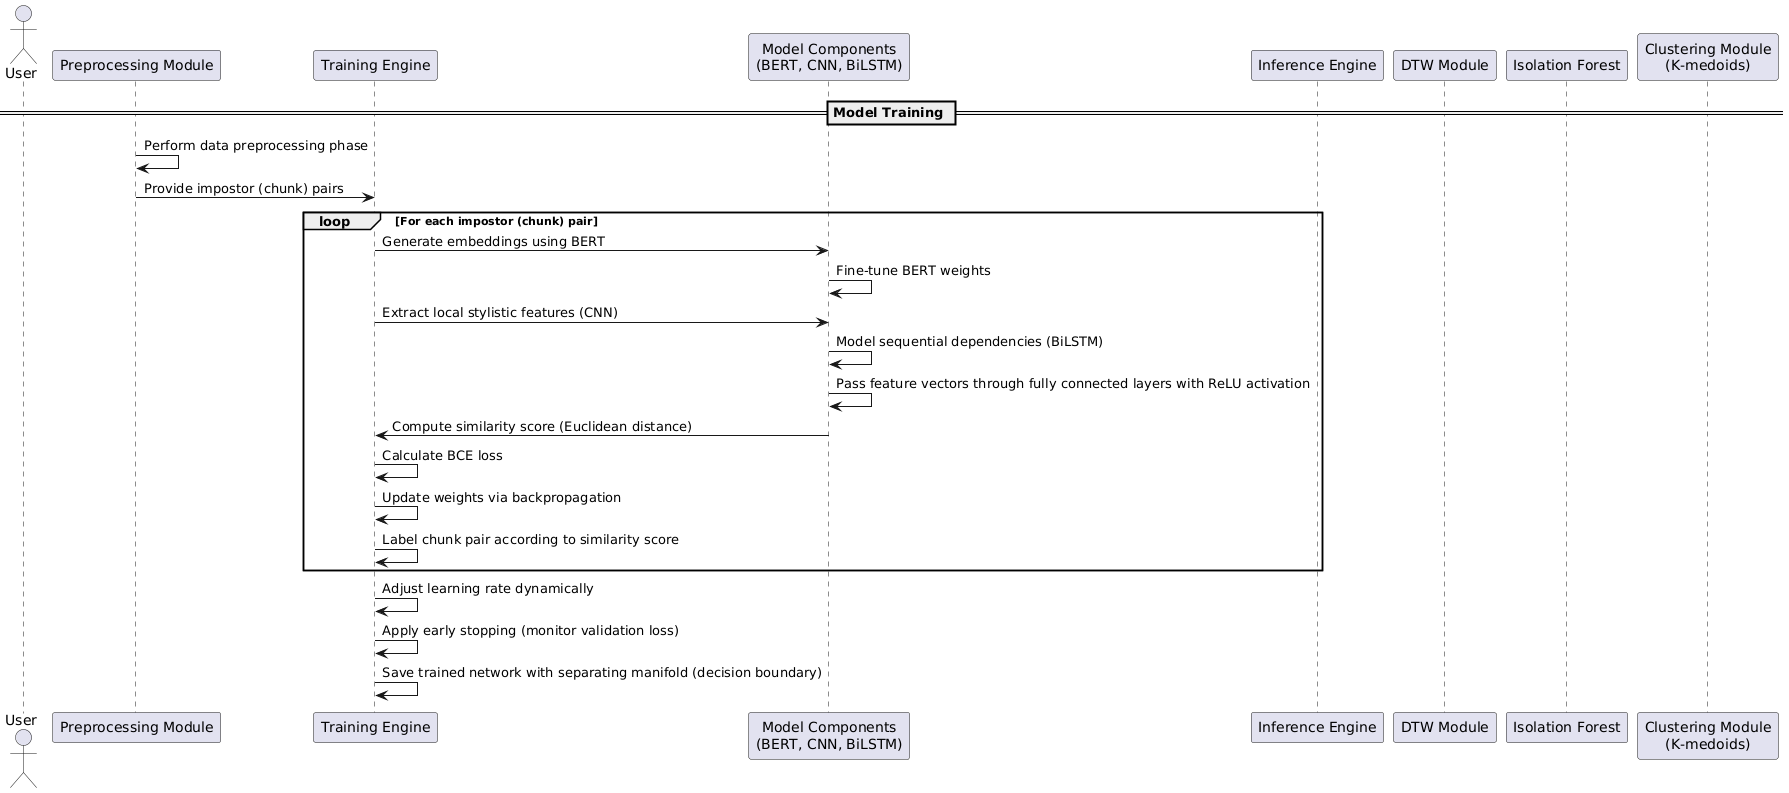

The diagram above was rendered by PlantUML. Its source (embedded in the PNG):
@startuml
actor User as U
participant "Preprocessing Module" as P
participant "Training Engine" as TE
participant "Model Components\n(BERT, CNN, BiLSTM)" as MC
participant "Inference Engine" as IE
participant "DTW Module" as DTW
participant "Isolation Forest" as IF
participant "Clustering Module\n(K-medoids)" as CL


== Model Training ==
P -> P: Perform data preprocessing phase
P -> TE: Provide impostor (chunk) pairs
loop For each impostor (chunk) pair
    TE -> MC: Generate embeddings using BERT
    MC -> MC: Fine-tune BERT weights
    TE -> MC: Extract local stylistic features (CNN)
    MC -> MC: Model sequential dependencies (BiLSTM)
    MC -> MC: Pass feature vectors through fully connected layers with ReLU activation
    MC -> TE: Compute similarity score (Euclidean distance)
    TE -> TE: Calculate BCE loss
    TE -> TE: Update weights via backpropagation
    TE -> TE: Label chunk pair according to similarity score
end
TE -> TE: Adjust learning rate dynamically
TE -> TE: Apply early stopping (monitor validation loss)
TE -> TE: Save trained network with separating manifold (decision boundary)
@enduml